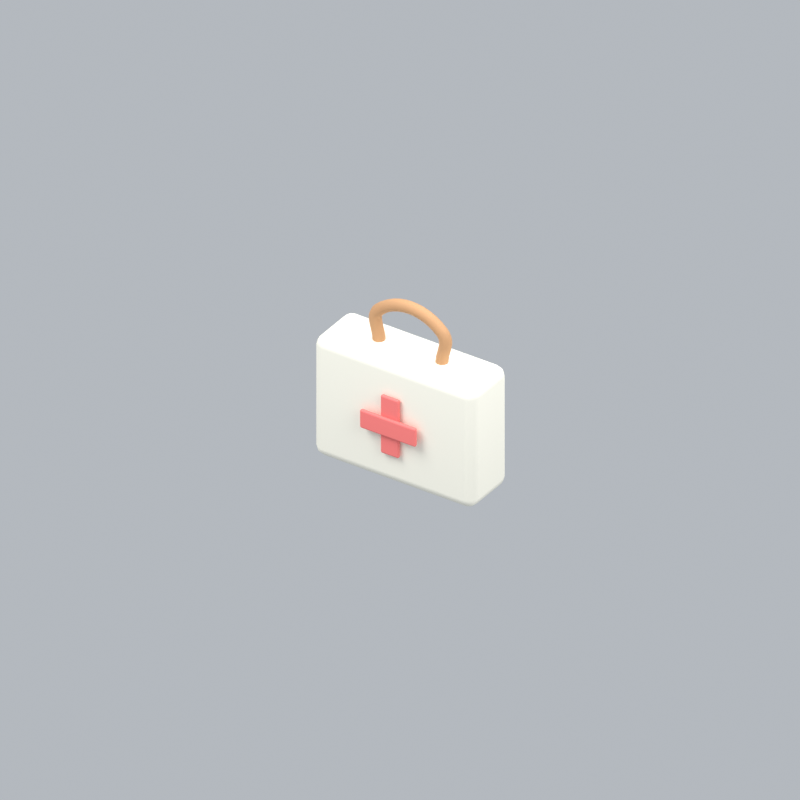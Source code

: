 # Source: officeMedicalKitAni.blend  (saved by Blender 5.2.45; exported with 4.5.12 LTS)
import bpy
from mathutils import Matrix  # noqa: F401  (used for matrix-valued properties, if any)

bpy.ops.wm.read_factory_settings(use_empty=True)
scene = bpy.context.scene
scene.name = 'Scene'

# ---- collections
col_collection = bpy.data.collections.new('Collection'); scene.collection.children.link(col_collection)

# ---- materials (node trees are filled in below, after node groups)
mat_cream = bpy.data.materials.new('cream')
mat_cream.diffuse_color = (0.9911, 0.9647, 0.8388, 1.0)
mat_coral = bpy.data.materials.new('coral')
mat_coral.diffuse_color = (1.0, 0.2232, 0.2086, 1.0)
mat_wood = bpy.data.materials.new('wood')
mat_wood.diffuse_color = (0.5841, 0.3185, 0.1529, 1.0)

# ---- material node trees
mat_cream.use_nodes = True; mat_cream.node_tree.nodes.clear()
_N = mat_cream.node_tree.nodes; _L = mat_cream.node_tree.links
n0 = _N.new('ShaderNodeBsdfPrincipled'); n0.name = 'Principled BSDF'; n0.location = (-200, 100)
n0.inputs[0].default_value = (0.9911, 0.9647, 0.8388, 1.0)
n0.inputs[2].default_value = 0.72
n0.inputs[10].default_value = 0.005
n1 = _N.new('ShaderNodeOutputMaterial'); n1.name = 'Material Output'; n1.location = (200, 100)
_L.new(n0.outputs[0], n1.inputs[0])
n1.is_active_output = True
mat_coral.use_nodes = True; mat_coral.node_tree.nodes.clear()
_N = mat_coral.node_tree.nodes; _L = mat_coral.node_tree.links
n0 = _N.new('ShaderNodeBsdfPrincipled'); n0.name = 'Principled BSDF'; n0.location = (-200, 100)
n0.inputs[0].default_value = (1.0, 0.2232, 0.2086, 1.0)
n0.inputs[2].default_value = 0.72
n0.inputs[10].default_value = 0.005
n1 = _N.new('ShaderNodeOutputMaterial'); n1.name = 'Material Output'; n1.location = (200, 100)
_L.new(n0.outputs[0], n1.inputs[0])
n1.is_active_output = True
mat_wood.use_nodes = True; mat_wood.node_tree.nodes.clear()
_N = mat_wood.node_tree.nodes; _L = mat_wood.node_tree.links
n0 = _N.new('ShaderNodeBsdfPrincipled'); n0.name = 'Principled BSDF'; n0.location = (-200, 100)
n0.inputs[0].default_value = (0.5841, 0.3185, 0.1529, 1.0)
n0.inputs[2].default_value = 0.72
n0.inputs[10].default_value = 0.005
n1 = _N.new('ShaderNodeOutputMaterial'); n1.name = 'Material Output'; n1.location = (200, 100)
_L.new(n0.outputs[0], n1.inputs[0])
n1.is_active_output = True

# ---- world
world_world = bpy.data.worlds.new('World'); scene.world = world_world
world_world.use_nodes = True; world_world.node_tree.nodes.clear()
_N = world_world.node_tree.nodes; _L = world_world.node_tree.links
n0 = _N.new('ShaderNodeOutputWorld'); n0.name = 'World Output'; n0.location = (200, 100)
n1 = _N.new('ShaderNodeBackground'); n1.name = 'Background'; n1.location = (-200, 100)
n1.inputs[0].default_value = (0.65, 0.69, 0.74, 1.0)
n1.inputs[1].default_value = 0.7
_L.new(n1.outputs[0], n0.inputs[0])
n0.is_active_output = True
world_world.color = (0.3, 0.3, 0.3)
world_world.sun_shadow_jitter_overblur = 0.0

# ---- cameras
cam_camera_153 = bpy.data.cameras.new('Camera.153')
cam_camera_153.type = 'ORTHO'
cam_camera_153.ortho_scale = 4.229

# ---- lights
light_area_456 = bpy.data.lights.new('Area.456', 'AREA')
light_area_456.energy = 500.0
light_area_456.shape = 'DISK'
light_area_456.size = 5.0
light_area_456.size_y = 1.0
light_area_457 = bpy.data.lights.new('Area.457', 'AREA')
light_area_457.energy = 180.0
light_area_457.shape = 'DISK'
light_area_457.size = 4.0
light_area_457.size_y = 1.0
light_area_458 = bpy.data.lights.new('Area.458', 'AREA')
light_area_458.energy = 300.0
light_area_458.shape = 'DISK'
light_area_458.size = 4.0
light_area_458.size_y = 1.0

# ---- meshes
me_cube_708 = bpy.data.meshes.new('Cube.708')
me_cube_708.from_pydata([(-0.51, -0.175, -0.375), (-0.51, -0.175, 0.375), (-0.51, 0.175, -0.375), (-0.51, 0.175, 0.375), (0.51, -0.175, -0.375), (0.51, -0.175, 0.375), (0.51, 0.175, -0.375), (0.51, 0.175, 0.375)], [], [(0, 1, 3, 2), (2, 3, 7, 6), (6, 7, 5, 4), (4, 5, 1, 0), (2, 6, 4, 0), (7, 3, 1, 5)])
_uv = me_cube_708.uv_layers.new(name='UVMap')
_uv.uv.foreach_set('vector', [0.375, 0.0, 0.625, 0.0, 0.625, 0.25, 0.375, 0.25, 0.375, 0.25, 0.625, 0.25, 0.625, 0.5, 0.375, 0.5, 0.375, 0.5, 0.625, 0.5, 0.625, 0.75, 0.375, 0.75, 0.375, 0.75, 0.625, 0.75, 0.625, 1.0, 0.375, 1.0, 0.125, 0.5, 0.375, 0.5, 0.375, 0.75, 0.125, 0.75, 0.625, 0.5, 0.875, 0.5, 0.875, 0.75, 0.625, 0.75])
me_cube_708.materials.append(mat_cream)
me_cube_708.update()
me_cube_709 = bpy.data.meshes.new('Cube.709')
me_cube_709.from_pydata([(-0.06, -0.0125, -0.19), (-0.06, -0.0125, 0.19), (-0.06, 0.0125, -0.19), (-0.06, 0.0125, 0.19), (0.06, -0.0125, -0.19), (0.06, -0.0125, 0.19), (0.06, 0.0125, -0.19), (0.06, 0.0125, 0.19)], [], [(0, 1, 3, 2), (2, 3, 7, 6), (6, 7, 5, 4), (4, 5, 1, 0), (2, 6, 4, 0), (7, 3, 1, 5)])
_uv = me_cube_709.uv_layers.new(name='UVMap')
_uv.uv.foreach_set('vector', [0.375, 0.0, 0.625, 0.0, 0.625, 0.25, 0.375, 0.25, 0.375, 0.25, 0.625, 0.25, 0.625, 0.5, 0.375, 0.5, 0.375, 0.5, 0.625, 0.5, 0.625, 0.75, 0.375, 0.75, 0.375, 0.75, 0.625, 0.75, 0.625, 1.0, 0.375, 1.0, 0.125, 0.5, 0.375, 0.5, 0.375, 0.75, 0.125, 0.75, 0.625, 0.5, 0.875, 0.5, 0.875, 0.75, 0.625, 0.75])
me_cube_709.materials.append(mat_coral)
me_cube_709.update()
me_cube_710 = bpy.data.meshes.new('Cube.710')
me_cube_710.from_pydata([(-0.185, -0.0125, -0.06), (-0.185, -0.0125, 0.06), (-0.185, 0.0125, -0.06), (-0.185, 0.0125, 0.06), (0.185, -0.0125, -0.06), (0.185, -0.0125, 0.06), (0.185, 0.0125, -0.06), (0.185, 0.0125, 0.06)], [], [(0, 1, 3, 2), (2, 3, 7, 6), (6, 7, 5, 4), (4, 5, 1, 0), (2, 6, 4, 0), (7, 3, 1, 5)])
_uv = me_cube_710.uv_layers.new(name='UVMap')
_uv.uv.foreach_set('vector', [0.375, 0.0, 0.625, 0.0, 0.625, 0.25, 0.375, 0.25, 0.375, 0.25, 0.625, 0.25, 0.625, 0.5, 0.375, 0.5, 0.375, 0.5, 0.625, 0.5, 0.625, 0.75, 0.375, 0.75, 0.375, 0.75, 0.625, 0.75, 0.625, 1.0, 0.375, 1.0, 0.125, 0.5, 0.375, 0.5, 0.375, 0.75, 0.125, 0.75, 0.625, 0.5, 0.875, 0.5, 0.875, 0.75, 0.625, 0.75])
me_cube_710.materials.append(mat_coral)
me_cube_710.update()

# ---- curves / text
cu_handle = bpy.data.curves.new('Handle', 'CURVE')
cu_handle.dimensions = '3D'
_sp = cu_handle.splines.new('BEZIER'); _sp.bezier_points.add(3)
_sp.bezier_points.foreach_set('co', [-0.2, 0.0, 0.77, -0.2, 0.0, 0.96, 0.2, 0.0, 0.96, 0.2, 0.0, 0.77])
_sp.bezier_points.foreach_set('handle_left', [-0.2, 0.0, 0.6958, -0.2525, 0.0, 0.9075, 0.08957, 0.0, 1.07, 0.2, 0.0, 0.8442])
_sp.bezier_points.foreach_set('handle_right', [-0.2, 0.0, 0.8442, -0.08957, 0.0, 1.07, 0.2525, 0.0, 0.9075, 0.2, 0.0, 0.6958])
for _p, _l, _r in zip(_sp.bezier_points, ['AUTO', 'AUTO', 'AUTO', 'AUTO'], ['AUTO', 'AUTO', 'AUTO', 'AUTO']): _p.handle_left_type = _l; _p.handle_right_type = _r
cu_handle.materials.append(mat_wood)
cu_handle.bevel_resolution = 3
cu_handle.bevel_depth = 0.035
cu_handle.fill_mode = 'FULL'
cu_handle.use_fill_caps = True

# ---- objects
ob_fixed_isometric_camera = bpy.data.objects.new('Fixed isometric camera', cam_camera_153)
ob_warm_key = bpy.data.objects.new('Warm key', light_area_456)
ob_fill = bpy.data.objects.new('Fill', light_area_457)
ob_rim = bpy.data.objects.new('Rim', light_area_458)
ob_first_aid_kit = bpy.data.objects.new('First aid kit', me_cube_708)
ob_medical_cross_v = bpy.data.objects.new('Medical cross v', me_cube_709)
ob_medical_cross_h = bpy.data.objects.new('Medical cross h', me_cube_710)
ob_handle = bpy.data.objects.new('Handle', cu_handle)
ob_officemedicalkitani_orientation = bpy.data.objects.new('officeMedicalKitAni orientation', None)

# ---- transforms, parenting, visibility, modifiers, constraints
ob_fixed_isometric_camera.location = (6.0, -9.1, 7.516)
ob_fixed_isometric_camera.rotation_euler = (0.9964, 2.214e-08, 0.588)
ob_warm_key.location = (-3.0, -4.0, 7.0)
ob_warm_key.rotation_euler = (0.6947, -4.874e-08, -0.6435)
ob_fill.location = (4.0, -1.0, 4.0)
ob_fill.rotation_euler = (0.9418, 9.221e-09, 1.326)
ob_rim.location = (1.0, 4.0, 6.0)
ob_rim.rotation_euler = (0.6896, -5.112e-08, 2.897)
ob_first_aid_kit.parent = ob_officemedicalkitani_orientation
ob_first_aid_kit.location = (0.0, 0.0, 0.4)
_m = ob_first_aid_kit.modifiers.new('Rounded edges', 'BEVEL')
_m.width = 0.06
_m.width_pct = 0.06
_m.segments = 3
_m = ob_first_aid_kit.modifiers.new('Weighted normals', 'WEIGHTED_NORMAL')
ob_medical_cross_v.parent = ob_officemedicalkitani_orientation
ob_medical_cross_v.location = (0.0, -0.191, 0.4)
ob_medical_cross_v.scale = (0.9576, 0.9576, 0.9576)
_m = ob_medical_cross_v.modifiers.new('Rounded edges', 'BEVEL')
_m.width = 0.01125
_m.width_pct = 0.01125
_m.segments = 3
_m = ob_medical_cross_v.modifiers.new('Weighted normals', 'WEIGHTED_NORMAL')
ob_medical_cross_h.parent = ob_officemedicalkitani_orientation
ob_medical_cross_h.location = (0.0, -0.21, 0.4)
ob_medical_cross_h.scale = (0.9576, 0.9576, 0.9576)
_m = ob_medical_cross_h.modifiers.new('Rounded edges', 'BEVEL')
_m.width = 0.01125
_m.width_pct = 0.01125
_m.segments = 3
_m = ob_medical_cross_h.modifiers.new('Weighted normals', 'WEIGHTED_NORMAL')
ob_handle.parent = ob_officemedicalkitani_orientation
ob_handle.location = (0.0, 0.0, 0.0)
ob_officemedicalkitani_orientation.location = (0.0, 0.0, 0.0)

# ---- collection membership
col_collection.objects.link(ob_fixed_isometric_camera)
col_collection.objects.link(ob_warm_key)
col_collection.objects.link(ob_fill)
col_collection.objects.link(ob_rim)
col_collection.objects.link(ob_first_aid_kit)
col_collection.objects.link(ob_medical_cross_v)
col_collection.objects.link(ob_medical_cross_h)
col_collection.objects.link(ob_handle)
col_collection.objects.link(ob_officemedicalkitani_orientation)

# ---- scene / render settings (as saved in the file)
scene.camera = ob_fixed_isometric_camera
scene.frame_start = 1; scene.frame_end = 8; scene.frame_set(8)
scene.render.engine = 'BLENDER_EEVEE_NEXT'
scene.render.resolution_x = 192
scene.render.resolution_y = 192
scene.render.fps = 12
scene.render.film_transparent = True
scene.render.bake_bias = 0.0
scene.render.bake_samples = 0
scene.render.compositor_device = 'GPU'
scene.eevee.taa_render_samples = 24
scene.eevee.use_volume_custom_range = False
scene.eevee.fast_gi_thickness_near = 0.1
scene.eevee.fast_gi_thickness_far = 0.0
scene.eevee.ray_tracing_options.screen_trace_thickness = 0.1
scene.view_settings.view_transform = 'Standard'
bpy.context.view_layer.update()
